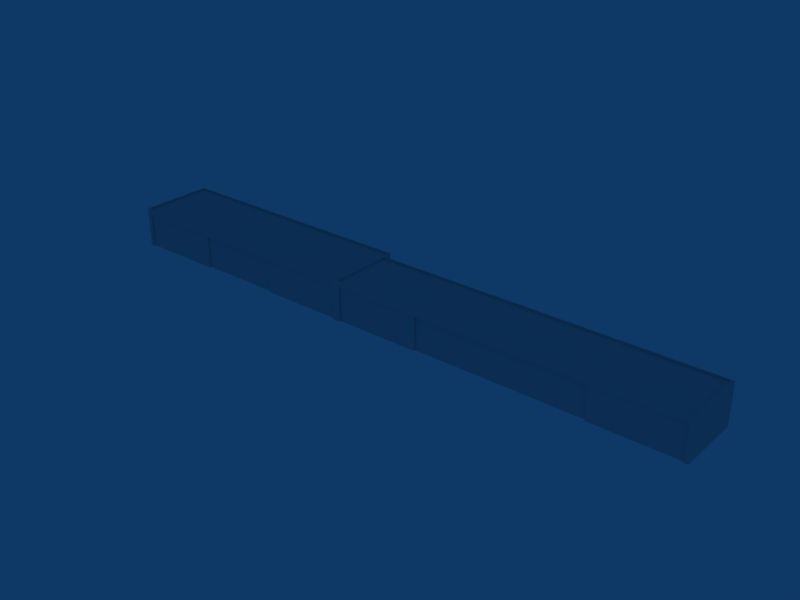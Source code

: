 # Source: ebaw_building_ref_028.blend  (saved by Blender 2.79.0; exported with 4.5.12 LTS)
import bpy
from mathutils import Matrix  # noqa: F401  (used for matrix-valued properties, if any)

bpy.ops.wm.read_factory_settings(use_empty=True)
scene = bpy.context.scene
scene.name = 'Scene'

# ---- collections
col_collection_1 = bpy.data.collections.new('Collection 1'); scene.collection.children.link(col_collection_1)

# ---- materials (node trees are filled in below, after node groups)
mat_material = bpy.data.materials.new('Material')
mat_material.alpha_threshold = 0.0
mat_material.roughness = 0.5

# ---- material node trees

# ---- world
world_world = bpy.data.worlds.new('World'); scene.world = world_world
world_world.color = (0.05656, 0.2208, 0.4)
world_world.use_sun_shadow = False
world_world.sun_shadow_jitter_overblur = 0.0
world_world.cycles.sampling_method = 'NONE'
world_world.cycles.sample_map_resolution = 256

# ---- meshes
me_cube_002 = bpy.data.meshes.new('Cube.002')
me_cube_002.from_pydata([(14.68, -5.2, -1.0), (-14.67, -5.2, -1.0), (-14.68, -5.2, 4.95), (-3.815e-06, -5.2, 4.95), (14.67, -5.2, 4.95), (14.68, -4.9, -1.0), (14.67, -4.9, 4.95), (-14.68, -4.9, 4.95), (-14.67, -4.9, -1.0), (-3.815e-06, -4.9, 4.95), (2.289e-05, -4.9, -1.0), (-30.75, -5.2, -1.0), (-74.25, -5.2, -1.0), (-74.25, -5.2, 4.95), (-45.25, -5.2, -1.0), (-59.75, -5.2, -1.0), (-45.25, -5.2, 4.95), (-59.75, -5.2, 4.95), (-59.75, -4.9, -1.0), (-59.75, -4.9, 4.95), (-45.25, -4.9, -1.0), (-45.25, -4.9, 4.95), (-75.0, -5.5, 6.0), (-75.0, -5.5, -1.0), (-30.0, -5.5, 6.0), (-75.0, -5.5, 4.95), (-74.25, -5.5, 6.0), (-30.75, -5.5, 6.0), (-74.25, -5.5, -1.0), (-30.75, -5.5, -1.0), (-74.25, -5.5, 4.95), (-30.75, -5.5, 4.95), (-30.0, -5.5, -1.0), (-30.0, 7.5, -1.0), (-30.0, 7.5, 6.0), (-75.0, 7.5, -1.0), (-75.0, 7.5, 6.0), (-74.7, 7.202, 6.0), (-74.7, -5.202, 6.0), (-30.3, -5.202, 6.0), (-30.3, 7.202, 6.0), (-30.3, 7.202, 5.7), (-30.3, -5.202, 5.7), (-74.7, 7.202, 5.7), (-74.7, -5.202, 5.7), (-30.0, -5.5, 4.95), (30.0, -5.5, 4.95), (-29.35, -5.5, 6.0), (29.35, -5.5, 6.0), (-29.35, -5.5, -1.0), (29.35, -5.5, -1.0), (29.35, -5.5, 4.95), (-29.35, -5.5, 4.95), (30.0, 5.9, -1.0), (30.0, -5.5, -1.0), (-30.0, 5.9, -1.0), (30.0, 5.9, 6.0), (30.0, -5.5, 6.0), (-30.0, 5.9, 6.0), (29.52, 5.655, 6.0), (-29.7, 5.655, 6.0), (-29.7, -5.202, 6.0), (29.52, -5.202, 6.0), (29.52, -5.202, 5.7), (29.52, 5.655, 5.7), (-29.7, -5.202, 5.7), (-29.7, 5.655, 5.7), (-30.75, -5.2, 4.95), (29.35, -5.2, 4.95), (-29.35, -5.2, 4.95), (-29.35, -5.2, -1.0), (29.35, -5.2, -1.0)], [], [(70, 1, 2, 69), (0, 71, 68, 4), (0, 4, 6, 5), (2, 1, 8, 7), (4, 3, 9, 6), (3, 2, 7, 9), (10, 5, 6, 9), (8, 10, 9, 7), (14, 11, 67, 16), (17, 13, 12, 15), (17, 15, 18, 19), (14, 16, 21, 20), (16, 17, 19, 21), (21, 19, 18, 20), (26, 22, 25, 30), (30, 31, 27, 26), (31, 45, 24, 27), (23, 28, 30, 25), (29, 32, 45, 31), (32, 33, 34, 24), (33, 35, 36, 34), (22, 36, 35, 23), (36, 22, 38, 37), (22, 24, 39, 38), (34, 36, 37, 40), (24, 34, 40, 39), (39, 40, 41, 42), (40, 37, 43, 41), (38, 39, 42, 44), (37, 38, 44, 43), (41, 43, 44, 42), (47, 24, 45, 52), (52, 51, 48, 47), (51, 46, 57, 48), (32, 49, 52, 45), (50, 54, 46, 51), (53, 56, 57, 54), (56, 53, 55, 58), (56, 58, 60, 59), (58, 24, 61, 60), (24, 57, 62, 61), (57, 56, 59, 62), (62, 59, 64, 63), (61, 62, 63, 65), (60, 61, 65, 66), (59, 60, 66, 64), (64, 66, 65, 63), (31, 30, 13, 67), (30, 28, 12, 13), (67, 11, 29, 31), (51, 52, 69, 68), (52, 49, 70, 69), (50, 51, 68, 71)])
_uv = me_cube_002.uv_layers.new(name='UVTex')
_uv.uv.foreach_set('vector', [0.8963, 0.5303, 0.9962, 0.5303, 0.9962, 0.975, 0.8963, 0.975, 0.8963, 0.5303, 0.9962, 0.5303, 0.9962, 0.975, 0.8963, 0.975, 0.8963, 0.5303, 0.8963, 0.975, 0.8963, 0.975, 0.8963, 0.5303, 0.9962, 0.975, 0.9962, 0.5303, 0.9962, 0.5303, 0.9962, 0.975, 0.5206, 0.5112, 0.5088, 0.5112, 0.5088, 0.5112, 0.5206, 0.5112, 0.5088, 0.5112, 0.4969, 0.5112, 0.4969, 0.5112, 0.5088, 0.5112, 0.8963, 0.5303, 0.9962, 0.5303, 0.9962, 0.975, 0.8963, 0.975, 0.8963, 0.5303, 0.9962, 0.5303, 0.9962, 0.975, 0.8963, 0.975, 0.8963, 0.5303, 0.995, 0.5303, 0.995, 0.975, 0.8963, 0.975, 0.995, 0.975, 0.8963, 0.975, 0.8963, 0.5303, 0.995, 0.5303, 0.995, 0.975, 0.995, 0.5303, 0.995, 0.5303, 0.995, 0.975, 0.8963, 0.5303, 0.8963, 0.975, 0.8963, 0.975, 0.8963, 0.5303, 0.4723, 0.5112, 0.4606, 0.5112, 0.4606, 0.5112, 0.4723, 0.5112, 0.995, 0.975, 0.8963, 0.975, 0.8963, 0.5303, 0.995, 0.5303, 0.009095, 0.4877, 0.002408, 0.4877, 0.002408, 0.4167, 0.009095, 0.4167, 0.009095, 0.4167, 0.397, 0.4167, 0.397, 0.4877, 0.009095, 0.4877, 0.397, 0.4167, 0.4036, 0.4167, 0.4036, 0.4877, 0.397, 0.4877, 0.002408, 0.01428, 0.009096, 0.01428, 0.009095, 0.4167, 0.002408, 0.4167, 0.397, 0.01428, 0.4036, 0.01429, 0.4036, 0.4167, 0.397, 0.4167, 0.01538, 0.01495, 0.1409, 0.01495, 0.1409, 0.49, 0.01538, 0.49, 0.4036, 0.01429, 0.002408, 0.01428, 0.002408, 0.4877, 0.4036, 0.4877, 0.01538, 0.49, 0.1409, 0.49, 0.1409, 0.01494, 0.01538, 0.01494, 0.1409, 0.49, 0.01538, 0.49, 0.01826, 0.49, 0.138, 0.49, 0.002408, 0.4877, 0.4036, 0.4877, 0.401, 0.4877, 0.005061, 0.4877, 0.4036, 0.4877, 0.002408, 0.4877, 0.005061, 0.4877, 0.401, 0.4877, 0.01538, 0.49, 0.1409, 0.49, 0.138, 0.49, 0.01826, 0.49, 0.01826, 0.49, 0.138, 0.49, 0.138, 0.4697, 0.01826, 0.4697, 0.401, 0.4877, 0.005061, 0.4877, 0.005061, 0.4675, 0.401, 0.4675, 0.005061, 0.4877, 0.401, 0.4877, 0.401, 0.4675, 0.005061, 0.4675, 0.138, 0.49, 0.01826, 0.49, 0.01826, 0.4697, 0.138, 0.4697, 0.5778, 0.9692, 0.006486, 0.9692, 0.006486, 0.5178, 0.5778, 0.5178, 0.4094, 0.4877, 0.4036, 0.4877, 0.4036, 0.4167, 0.4094, 0.4167, 0.4094, 0.4167, 0.9328, 0.4167, 0.9328, 0.4877, 0.4094, 0.4877, 0.9328, 0.4167, 0.9386, 0.4167, 0.9386, 0.4877, 0.9328, 0.4877, 0.4036, 0.01429, 0.4094, 0.01429, 0.4094, 0.4167, 0.4036, 0.4167, 0.9328, 0.01429, 0.9386, 0.01429, 0.9386, 0.4167, 0.9328, 0.4167, 0.1254, 0.01495, 0.1254, 0.49, 0.01538, 0.49, 0.01538, 0.01495, 0.9386, 0.4877, 0.9386, 0.01429, 0.4036, 0.01429, 0.4036, 0.4877, 0.9386, 0.4877, 0.4036, 0.4877, 0.4063, 0.4877, 0.9343, 0.4877, 0.1254, 0.49, 0.01538, 0.49, 0.01826, 0.49, 0.123, 0.49, 0.4036, 0.4877, 0.9386, 0.4877, 0.9343, 0.4877, 0.4063, 0.4877, 0.01538, 0.49, 0.1254, 0.49, 0.123, 0.49, 0.01826, 0.49, 0.01826, 0.49, 0.123, 0.49, 0.123, 0.4697, 0.01826, 0.4697, 0.4063, 0.4877, 0.9343, 0.4877, 0.9343, 0.4675, 0.4063, 0.4675, 0.123, 0.49, 0.01826, 0.49, 0.01826, 0.4697, 0.123, 0.4697, 0.9343, 0.4877, 0.4063, 0.4877, 0.4063, 0.4675, 0.9343, 0.4675, 0.8876, 0.9692, 0.006486, 0.9692, 0.006486, 0.5178, 0.8876, 0.5178, 0.397, 0.4167, 0.009095, 0.4167, 0.009095, 0.4167, 0.397, 0.4167, 0.009095, 0.4167, 0.009096, 0.01428, 0.009096, 0.01428, 0.009095, 0.4167, 0.397, 0.4167, 0.397, 0.01428, 0.397, 0.01428, 0.397, 0.4167, 0.9328, 0.4167, 0.4094, 0.4167, 0.4094, 0.4167, 0.9328, 0.4167, 0.4094, 0.4167, 0.4094, 0.01429, 0.4094, 0.01429, 0.4094, 0.4167, 0.9328, 0.01429, 0.9328, 0.4167, 0.9328, 0.4167, 0.9328, 0.01429])
me_cube_002.materials.append(mat_material)
me_cube_002.use_remesh_preserve_volume = False
me_cube_002.use_remesh_preserve_attributes = False
me_cube_002.use_mirror_vertex_groups = False
me_cube_002.update()

# ---- objects
ob_cube_001 = bpy.data.objects.new('Cube.001', me_cube_002)

# ---- transforms, parenting, visibility, modifiers, constraints
ob_cube_001.location = (30.0, 0.0, 1.0)
ob_cube_001.lock_rotations_4d = False
ob_cube_001.empty_display_type = 'ARROWS'
ob_cube_001.lineart.crease_threshold = 0.0

# ---- collection membership
col_collection_1.objects.link(ob_cube_001)

# ---- scene / render settings (as saved in the file)
scene.frame_start = 1; scene.frame_end = 250; scene.frame_set(3)
scene.render.engine = 'BLENDER_EEVEE_NEXT'
scene.render.image_settings.file_format = 'JPEG'
scene.render.image_settings.color_mode = 'RGB'
scene.render.image_settings.compression = 90
scene.render.resolution_x = 800
scene.render.resolution_y = 600
scene.render.pixel_aspect_x = 100.0
scene.render.pixel_aspect_y = 100.0
scene.render.fps = 25
scene.render.dither_intensity = 0.0
scene.render.use_compositing = False
scene.render.use_sequencer = False
scene.render.bake_margin = 2
scene.render.bake_bias = 0.0
scene.render.use_stamp_time = False
scene.render.use_stamp_date = False
scene.render.use_stamp_frame = False
scene.render.use_stamp_camera = False
scene.render.use_stamp_scene = False
scene.render.use_stamp_filename = False
scene.render.use_stamp_render_time = False
scene.render.stamp_font_size = 0
scene.cycles.use_denoising = False
scene.cycles.samples = 10
scene.cycles.sampling_pattern = 'TABULATED_SOBOL'
scene.cycles.light_sampling_threshold = 0.0
scene.cycles.use_adaptive_sampling = False
scene.cycles.use_light_tree = False
scene.cycles.blur_glossy = 0.0
scene.cycles.volume_bounces = 1
scene.cycles.pixel_filter_type = 'GAUSSIAN'
scene.cycles.sample_clamp_indirect = 0.0
scene.view_settings.view_transform = 'Raw'
bpy.context.view_layer.update()

# ---- added for rendering (the .blend has no active camera): camera
cam_auto = bpy.data.cameras.new('AutoCamera')
cam_auto.lens = 50.0
cam_auto.sensor_width = 36.0
cam_auto.clip_end = 1721.73
ob_auto_camera = bpy.data.objects.new('AutoCamera', cam_auto)
scene.collection.objects.link(ob_auto_camera)
ob_auto_camera.location = (105.604, -116.725, 81.9835)
ob_auto_camera.rotation_euler = (1.09748, -7.21219e-08, 0.694738)
scene.camera = ob_auto_camera
bpy.context.view_layer.update()
